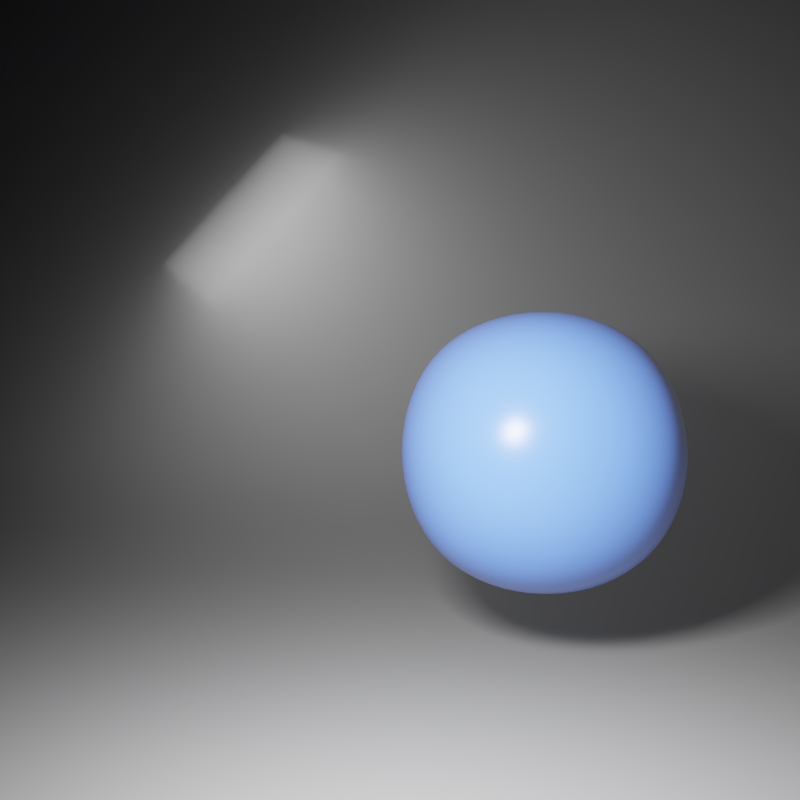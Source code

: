 # Source: area_light.blend  (saved by Blender 3.5.3; exported with 4.5.12 LTS)
import bpy
from mathutils import Matrix  # noqa: F401  (used for matrix-valued properties, if any)

bpy.ops.wm.read_factory_settings(use_empty=True)
scene = bpy.context.scene
scene.name = 'Scene'

# ---- collections
col_collection_1 = bpy.data.collections.new('Collection 1'); scene.collection.children.link(col_collection_1)

# ---- materials (node trees are filled in below, after node groups)
mat_material = bpy.data.materials.new('Material')
mat_material.alpha_threshold = 0.0
mat_material.roughness = 0.5
mat_material.line_color = (0.0, 0.0, 0.0, 1.0)
mat_material_001 = bpy.data.materials.new('Material.001')
mat_material_001.alpha_threshold = 0.0
mat_material_001.roughness = 0.5
mat_floor = bpy.data.materials.new('Floor')
mat_floor.alpha_threshold = 0.0
mat_floor.roughness = 0.5

# ---- node groups
ng_volumeshader = bpy.data.node_groups.new('VolumeShader', 'ShaderNodeTree')
_s = ng_volumeshader.interface.new_socket(name='Shader', in_out='OUTPUT', socket_type='NodeSocketShader')
_s = ng_volumeshader.interface.new_socket(name='Color', in_out='INPUT', socket_type='NodeSocketColor')
_s.default_value = (0.8, 0.8, 0.8, 1.0)
_s = ng_volumeshader.interface.new_socket(name='Density', in_out='INPUT', socket_type='NodeSocketFloat')
_s.default_value = 1.0
_s.min_value = 0.0
_s.max_value = 1000.0
_s = ng_volumeshader.interface.new_socket(name='Anisotropy', in_out='INPUT', socket_type='NodeSocketFloat')
_s.min_value = -1.0
_s.max_value = 1.0
_N = ng_volumeshader.nodes; _L = ng_volumeshader.links
n0 = _N.new('ShaderNodeAddShader'); n0.name = 'Add Shader'; n0.location = (128, 33)
n1 = _N.new('NodeGroupOutput'); n1.name = 'Group Output'; n1.location = (328, 0)
n2 = _N.new('NodeGroupInput'); n2.name = 'Group Input'; n2.location = (-328, 0)
n3 = _N.new('ShaderNodeVolumeAbsorption'); n3.name = 'Volume Absorption'; n3.location = (-98, 94)
n4 = _N.new('ShaderNodeVolumeScatter'); n4.name = 'Volume Scatter'; n4.location = (-92, -38)
n4.width = 140
_L.new(n0.outputs[0], n1.inputs[0])
_L.new(n3.outputs[0], n0.inputs[0])
_L.new(n4.outputs[0], n0.inputs[1])
_L.new(n2.outputs[0], n3.inputs[0])
_L.new(n2.outputs[0], n4.inputs[0])
_L.new(n2.outputs[1], n4.inputs[1])
_L.new(n2.outputs[1], n3.inputs[1])
_L.new(n2.outputs[2], n4.inputs[2])
n1.is_active_output = True

# ---- material node trees
mat_material.use_nodes = True; mat_material.node_tree.nodes.clear()
_N = mat_material.node_tree.nodes; _L = mat_material.node_tree.links
n0 = _N.new('ShaderNodeOutputMaterial'); n0.name = 'Material Output'; n0.location = (300, 300)
n1 = _N.new('ShaderNodeGroup'); n1.name = 'Group'; n1.location = (-98, 289)
n1.width = 243
n1.node_tree = ng_volumeshader
n1.inputs[0].default_value = (0.1887, 0.1887, 0.1887, 1.0)
n1.inputs[1].default_value = 0.05
n1.inputs[2].default_value = 0.0
_L.new(n1.outputs[0], n0.inputs[1])
n0.is_active_output = True
mat_material_001.use_nodes = True; mat_material_001.node_tree.nodes.clear()
_N = mat_material_001.node_tree.nodes; _L = mat_material_001.node_tree.links
n0 = _N.new('ShaderNodeOutputMaterial'); n0.name = 'Material Output'; n0.location = (489, 259)
n1 = _N.new('ShaderNodeBsdfPrincipled'); n1.name = 'Principled BSDF'; n1.location = (-35, 294)
n1.width = 221
n1.subsurface_method = 'BURLEY'
n1.inputs[0].default_value = (0.0725, 0.187, 0.8, 1.0)
n1.inputs[2].default_value = 0.2744
n1.inputs[3].default_value = 1.45
n1.inputs[9].default_value = (1.0, 1.0, 1.0)
n1.inputs[13].default_value = 0.3157
n1.inputs[27].default_value = (0.0, 0.0, 0.0, 1.0)
n1.inputs[28].default_value = 1.0
_L.new(n1.outputs[0], n0.inputs[0])
n0.is_active_output = True
mat_floor.use_nodes = True; mat_floor.node_tree.nodes.clear()
_N = mat_floor.node_tree.nodes; _L = mat_floor.node_tree.links
n0 = _N.new('ShaderNodeOutputMaterial'); n0.name = 'Material Output'; n0.location = (489, 259)
n1 = _N.new('ShaderNodeBsdfDiffuse'); n1.name = 'Diffuse BSDF'; n1.location = (24, 212)
n1.inputs[0].default_value = (0.2067, 0.2067, 0.2067, 1.0)
_L.new(n1.outputs[0], n0.inputs[0])
n0.is_active_output = True

# ---- world
world_world = bpy.data.worlds.new('World'); scene.world = world_world
world_world.use_nodes = True; world_world.node_tree.nodes.clear()
_N = world_world.node_tree.nodes; _L = world_world.node_tree.links
n0 = _N.new('ShaderNodeOutputWorld'); n0.name = 'World Output'; n0.location = (300, 300)
n1 = _N.new('ShaderNodeBackground'); n1.name = 'Background'; n1.location = (10, 300)
n1.inputs[0].default_value = (0.1329, 0.1329, 0.1329, 1.0)
n1.inputs[1].default_value = 0.0
_L.new(n1.outputs[0], n0.inputs[0])
n0.is_active_output = True
world_world.color = (0.004391, 0.03955, 0.1329)
world_world.use_sun_shadow = False
world_world.sun_shadow_jitter_overblur = 0.0
world_world.cycles.sampling_method = 'NONE'
world_world.cycles.sample_map_resolution = 256

# ---- cameras
cam_camera = bpy.data.cameras.new('Camera')
cam_camera.clip_end = 100.0
cam_camera.lens = 35.0
cam_camera.sensor_width = 32.0
cam_camera.sensor_height = 18.0
cam_camera.ortho_scale = 7.314
cam_camera.dof.focus_distance = 0.0

# ---- lights
light_spot = bpy.data.lights.new('Spot', 'AREA')
light_spot.transmission_factor = 0.0
light_spot.energy = 157.1
light_spot.shadow_buffer_clip_start = 0.5
light_spot.shadow_soft_size = 0.3
light_spot.shadow_maximum_resolution = 0.006
light_spot.use_absolute_resolution = True
light_spot.size = 0.3
light_spot.size_y = 0.1

# ---- meshes
me_sphere_002 = bpy.data.meshes.new('Sphere.002')
me_sphere_002.from_pydata([(3.207, 5.446, 1.357), (3.207, 5.446, -0.7972), (3.207, -2.079, 1.357), (3.207, -2.079, -0.7972), (-4.318, 5.446, 1.357), (-4.318, 5.446, -0.7972), (-4.318, -2.079, 1.357), (-4.318, -2.079, -0.7972)], [], [(5, 1, 3, 7), (5, 4, 0, 1), (7, 6, 4, 5), (3, 2, 6, 7), (0, 4, 6, 2), (1, 0, 2, 3)])
me_sphere_002.polygons.foreach_set('use_smooth', [True] * 6)
me_sphere_002.materials.append(mat_material)
me_sphere_002.use_remesh_preserve_volume = False
me_sphere_002.use_remesh_preserve_attributes = False
me_sphere_002.use_mirror_vertex_groups = False
me_sphere_002.update()
me_sphere_001 = bpy.data.meshes.new('Sphere.001')
me_sphere_001.from_pydata([(1.684, 3.879, 0.5928), (1.684, 3.879, -0.6892), (1.684, -0.6006, 0.5928), (1.684, -0.6006, -0.6892), (-2.795, 3.879, 0.5928), (-2.795, 3.879, -0.6892), (-2.795, -0.6006, 0.5928), (-2.795, -0.6006, -0.6892)], [], [(5, 1, 3, 7), (5, 4, 0, 1), (7, 6, 4, 5), (3, 2, 6, 7), (0, 4, 6, 2), (1, 0, 2, 3)])
me_sphere_001.polygons.foreach_set('use_smooth', [True] * 6)
me_sphere_001.materials.append(mat_material_001)
me_sphere_001.use_remesh_preserve_volume = False
me_sphere_001.use_remesh_preserve_attributes = False
me_sphere_001.use_mirror_vertex_groups = False
me_sphere_001.update()
me_plane = bpy.data.meshes.new('Plane')
me_plane.from_pydata([(6.0, -4.277, 0.0), (8.0, -4.277, 0.0), (6.0, 4.277, 0.0), (8.0, 4.277, 0.0), (-3.0, -4.277, 0.0), (-3.0, 4.277, 0.0), (-4.2, -4.277, 0.5), (-4.2, 4.277, 0.5), (-5.0, -4.277, 1.4), (-5.0, 4.277, 1.4), (-5.6, -4.277, 2.9), (-5.6, 4.277, 2.9), (-5.8, -4.277, 4.3), (-5.8, 4.277, 4.3), (-5.8, -4.277, 5.3), (-5.8, 4.277, 5.3)], [], [(0, 1, 3, 2), (0, 2, 5, 4), (4, 5, 7, 6), (6, 7, 9, 8), (8, 9, 11, 10), (10, 11, 13, 12), (12, 13, 15, 14)])
me_plane.polygons.foreach_set('use_smooth', [True] * 7)
_k = {(0, 1): 1.0, (1, 3): 1.0, (2, 3): 1.0, (14, 15): 1.0, (12, 14): 1.0, (13, 15): 1.0}
me_plane.attributes.new('crease_edge', 'FLOAT', 'EDGE').data.foreach_set('value', [_k.get((min(e.vertices), max(e.vertices)), 0.0) for e in me_plane.edges])
_uv = me_plane.uv_layers.new(name='UVMap')
_uv.uv.foreach_set('vector', [0.8859, 6.987e-05, 0.9999, 6.984e-05, 0.9999, 0.4878, 0.8859, 0.4878, 0.8859, 6.987e-05, 0.8859, 0.4878, 0.3727, 0.4878, 0.3727, 6.99e-05, 0.3727, 6.99e-05, 0.3727, 0.4878, 0.2985, 0.4878, 0.2985, 6.99e-05, 0.2985, 6.99e-05, 0.2985, 0.4878, 0.2299, 0.4878, 0.2299, 6.987e-05, 0.2299, 6.987e-05, 0.2299, 0.4878, 0.1377, 0.4878, 0.1377, 6.984e-05, 0.1377, 6.984e-05, 0.1377, 0.4878, 0.05709, 0.4878, 0.05709, 6.987e-05, 0.05709, 6.987e-05, 0.05709, 0.4878, 6.984e-05, 0.4878, 6.997e-05, 6.987e-05])
me_plane.materials.append(mat_floor)
me_plane.use_remesh_preserve_volume = False
me_plane.use_remesh_preserve_attributes = False
me_plane.use_mirror_vertex_groups = False
me_plane.update()

# ---- objects
ob_sphere_000 = bpy.data.objects.new('Sphere.000', me_sphere_002)
ob_spot = bpy.data.objects.new('Spot', light_spot)
ob_sphere_001 = bpy.data.objects.new('Sphere.001', me_sphere_001)
ob_plane = bpy.data.objects.new('Plane', me_plane)
ob_camera = bpy.data.objects.new('Camera', cam_camera)

# ---- transforms, parenting, visibility, modifiers, constraints
ob_sphere_000.location = (5.912e-08, -1.178, -0.6648)
ob_sphere_000.scale = (0.6441, 0.6441, 2.25)
ob_sphere_000.lineart.crease_threshold = 0.0
_m = ob_sphere_000.modifiers.new('Subsurf', 'SUBSURF')
_m.uv_smooth = 'PRESERVE_CORNERS'
_m.levels = 4
_m.render_levels = 4
_m.show_only_control_edges = False
ob_spot.location = (1.594, -0.2248, 0.2876)
ob_spot.rotation_euler = (0.9406, 0.3735, 0.5822)
ob_spot.lineart.crease_threshold = 0.0
ob_sphere_001.location = (1.161e-08, 0.06902, -0.1373)
ob_sphere_001.scale = (0.2617, 0.2617, 0.9143)
ob_sphere_001.lineart.crease_threshold = 0.0
_m = ob_sphere_001.modifiers.new('Subsurf', 'SUBSURF')
_m.uv_smooth = 'PRESERVE_CORNERS'
_m.levels = 4
_m.render_levels = 4
_m.show_only_control_edges = False
ob_plane.location = (0.0, 0.0, -1.0)
ob_plane.lineart.crease_threshold = 0.0
_m = ob_plane.modifiers.new('Subsurf', 'SUBSURF')
_m.uv_smooth = 'PRESERVE_CORNERS'
_m.quality = 2
_m.levels = 2
_m.show_only_control_edges = False
ob_camera.location = (2.958, -8.928e-08, -1.542e-07)
ob_camera.rotation_euler = (1.571, 7.55e-08, 1.571)
ob_camera.lock_rotations_4d = False
ob_camera.empty_display_type = 'ARROWS'
ob_camera.color = (0.0, 0.0, 0.0, 0.0)
ob_camera.display_type = 'WIRE'
ob_camera.lineart.crease_threshold = 0.0

# ---- collection membership
col_collection_1.objects.link(ob_sphere_000)
col_collection_1.objects.link(ob_spot)
col_collection_1.objects.link(ob_sphere_001)
col_collection_1.objects.link(ob_plane)
col_collection_1.objects.link(ob_camera)

# ---- scene / render settings (as saved in the file)
scene.camera = ob_camera
scene.frame_start = 1; scene.frame_end = 250; scene.frame_set(1)
scene.render.engine = 'CYCLES'
scene.render.image_settings.color_mode = 'RGB'
scene.render.resolution_x = 256
scene.render.resolution_y = 256
scene.render.resolution_percentage = 50
scene.render.dither_intensity = 0.0
scene.render.use_border = True
scene.render.bake_margin = 2
scene.render.bake_bias = 0.0
scene.cycles.use_denoising = False
scene.cycles.samples = 32
scene.cycles.sampling_pattern = 'TABULATED_SOBOL'
scene.cycles.light_sampling_threshold = 0.0
scene.cycles.use_adaptive_sampling = False
scene.cycles.volume_bounces = 2
scene.cycles.pixel_filter_type = 'GAUSSIAN'
scene.cycles.sample_clamp_indirect = 0.0
scene.view_settings.view_transform = 'Filmic'
bpy.context.view_layer.update()
